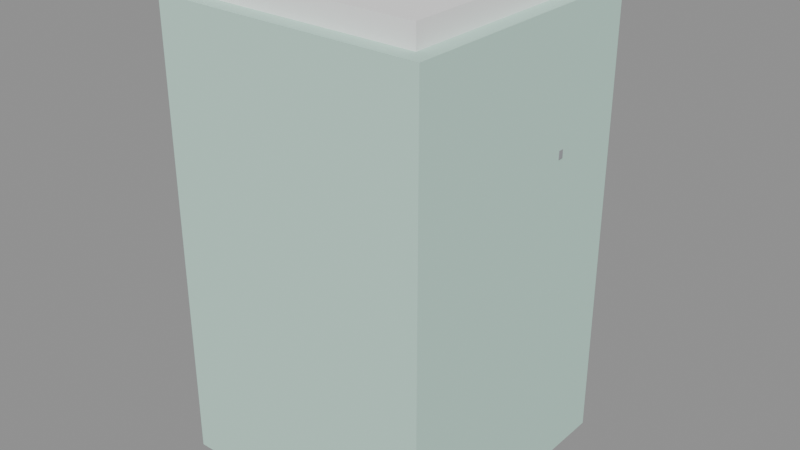 # Source: ELETRO_GELADEIRA2_v01.blend  (saved by Blender 4.2.66; exported with 4.5.12 LTS)
import bpy
from mathutils import Matrix  # noqa: F401  (used for matrix-valued properties, if any)

bpy.ops.wm.read_factory_settings(use_empty=True)
scene = bpy.context.scene
scene.name = 'Scene'

# ---- materials (node trees are filled in below, after node groups)
mat_polyroom_pbr = bpy.data.materials.new('Polyroom_PBR')

# ---- material node trees
mat_polyroom_pbr.use_nodes = True; mat_polyroom_pbr.node_tree.nodes.clear()
_N = mat_polyroom_pbr.node_tree.nodes; _L = mat_polyroom_pbr.node_tree.links
n0 = _N.new('ShaderNodeOutputMaterial'); n0.name = 'Material Output'; n0.location = (0, 0)
n1 = _N.new('ShaderNodeBsdfPrincipled'); n1.name = 'Principled BSDF'; n1.location = (0, 0)
n1.inputs[2].default_value = 0.8
n2 = _N.new('ShaderNodeVertexColor'); n2.name = 'Color Attribute'; n2.location = (0, 0)
n2.layer_name = 'Color'
_L.new(n2.outputs[0], n1.inputs[0])
_L.new(n1.outputs[0], n0.inputs[0])
n0.is_active_output = True

# ---- meshes
me_eletro_geladeira2_v01 = bpy.data.meshes.new('ELETRO_GELADEIRA2_v01')
me_eletro_geladeira2_v01.from_pydata([(-0.25, -0.25, 0.02), (-0.25, -0.25, 0.86), (-0.25, 0.25, 0.02), (-0.25, 0.25, 0.86), (0.25, -0.25, 0.02), (0.25, -0.25, 0.86), (0.25, 0.25, 0.02), (0.25, 0.25, 0.86), (-0.251, 0.095, 0.6125), (-0.251, 0.095, 0.6275), (-0.251, 0.105, 0.6125), (-0.251, 0.105, 0.6275), (0.251, 0.095, 0.6125), (0.251, 0.095, 0.6275), (0.251, 0.105, 0.6125), (0.251, 0.105, 0.6275), (0.16, 0.245, 0.4), (0.16, 0.245, 0.7), (0.16, 0.275, 0.4), (0.16, 0.275, 0.7), (0.2, 0.245, 0.4), (0.2, 0.245, 0.7), (0.2, 0.275, 0.4), (0.2, 0.275, 0.7), (-0.05, 0.245, 0.69), (-0.05, 0.245, 0.75), (-0.05, 0.265, 0.69), (-0.05, 0.265, 0.75), (0.05, 0.245, 0.69), (0.05, 0.245, 0.75), (0.05, 0.265, 0.69), (0.05, 0.265, 0.75), (-0.22, -0.22, 0.86), (-0.22, -0.22, 0.9), (-0.22, 0.22, 0.86), (-0.22, 0.22, 0.9), (0.22, -0.22, 0.86), (0.22, -0.22, 0.9), (0.22, 0.22, 0.86), (0.22, 0.22, 0.9), (-0.225, -0.225, 0.0), (-0.225, -0.225, 0.04), (-0.225, -0.175, 0.0), (-0.225, -0.175, 0.04), (-0.175, -0.225, 0.0), (-0.175, -0.225, 0.04), (-0.175, -0.175, 0.0), (-0.175, -0.175, 0.04), (0.175, -0.225, 0.0), (0.175, -0.225, 0.04), (0.175, -0.175, 0.0), (0.175, -0.175, 0.04), (0.225, -0.225, 0.0), (0.225, -0.225, 0.04), (0.225, -0.175, 0.0), (0.225, -0.175, 0.04), (-0.225, 0.175, 0.0), (-0.225, 0.175, 0.04), (-0.225, 0.225, 0.0), (-0.225, 0.225, 0.04), (-0.175, 0.175, 0.0), (-0.175, 0.175, 0.04), (-0.175, 0.225, 0.0), (-0.175, 0.225, 0.04), (0.175, 0.175, 0.0), (0.175, 0.175, 0.04), (0.175, 0.225, 0.0), (0.175, 0.225, 0.04), (0.225, 0.175, 0.0), (0.225, 0.175, 0.04), (0.225, 0.225, 0.0), (0.225, 0.225, 0.04)], [], [(0, 1, 3, 2), (2, 3, 7, 6), (6, 7, 5, 4), (4, 5, 1, 0), (2, 6, 4, 0), (7, 3, 1, 5), (8, 9, 11, 10), (10, 11, 15, 14), (14, 15, 13, 12), (12, 13, 9, 8), (10, 14, 12, 8), (15, 11, 9, 13), (16, 17, 19, 18), (18, 19, 23, 22), (22, 23, 21, 20), (20, 21, 17, 16), (18, 22, 20, 16), (23, 19, 17, 21), (24, 25, 27, 26), (26, 27, 31, 30), (30, 31, 29, 28), (28, 29, 25, 24), (26, 30, 28, 24), (31, 27, 25, 29), (32, 33, 35, 34), (34, 35, 39, 38), (38, 39, 37, 36), (36, 37, 33, 32), (34, 38, 36, 32), (39, 35, 33, 37), (40, 41, 43, 42), (42, 43, 47, 46), (46, 47, 45, 44), (44, 45, 41, 40), (42, 46, 44, 40), (47, 43, 41, 45), (48, 49, 51, 50), (50, 51, 55, 54), (54, 55, 53, 52), (52, 53, 49, 48), (50, 54, 52, 48), (55, 51, 49, 53), (56, 57, 59, 58), (58, 59, 63, 62), (62, 63, 61, 60), (60, 61, 57, 56), (58, 62, 60, 56), (63, 59, 57, 61), (64, 65, 67, 66), (66, 67, 71, 70), (70, 71, 69, 68), (68, 69, 65, 64), (66, 70, 68, 64), (71, 67, 65, 69)])
_uv = me_eletro_geladeira2_v01.uv_layers.new(name='UVMap')
_uv.uv.foreach_set('vector', [0.007766, 0.4577, 0.007766, 0.007766, 0.2756, 0.007766, 0.2756, 0.4577, 0.2911, 0.4577, 0.2911, 0.007766, 0.5589, 0.007766, 0.5589, 0.4577, 0.5745, 0.4577, 0.5745, 0.007766, 0.8423, 0.007766, 0.8423, 0.4577, 0.007766, 0.9231, 0.007766, 0.4732, 0.2756, 0.4732, 0.2756, 0.9231, 0.5589, 0.4732, 0.5589, 0.741, 0.2911, 0.741, 0.2911, 0.4732, 0.8423, 0.4732, 0.8423, 0.741, 0.5745, 0.741, 0.5745, 0.4732, 0.8305, 0.9028, 0.8305, 0.8948, 0.8358, 0.8948, 0.8358, 0.9028, 0.9028, 0.5279, 0.8948, 0.5279, 0.8948, 0.259, 0.9028, 0.259, 0.9317, 0.2343, 0.9317, 0.2263, 0.9371, 0.2263, 0.9371, 0.2343, 0.9028, 0.8123, 0.8948, 0.8123, 0.8948, 0.5434, 0.9028, 0.5434, 0.9237, 0.259, 0.9237, 0.5279, 0.9183, 0.5279, 0.9183, 0.259, 0.9237, 0.5434, 0.9237, 0.8123, 0.9183, 0.8123, 0.9183, 0.5434, 0.9317, 0.1685, 0.9317, 0.007766, 0.9478, 0.007766, 0.9478, 0.1685, 0.7935, 0.9172, 0.7935, 0.7566, 0.8149, 0.7566, 0.8149, 0.9172, 0.9392, 0.4197, 0.9392, 0.259, 0.9553, 0.259, 0.9553, 0.4197, 0.8578, 0.9221, 0.8578, 0.7614, 0.8792, 0.7614, 0.8792, 0.9221, 0.9869, 0.259, 0.9869, 0.2804, 0.9708, 0.2804, 0.9708, 0.259, 0.9869, 0.2959, 0.9869, 0.3174, 0.9708, 0.3174, 0.9708, 0.2959, 0.2563, 0.9708, 0.2563, 0.9387, 0.267, 0.9387, 0.267, 0.9708, 0.9269, 0.8814, 0.8948, 0.8814, 0.8948, 0.8278, 0.9269, 0.8278, 0.9633, 0.1668, 0.9633, 0.1347, 0.974, 0.1347, 0.974, 0.1668, 0.9269, 0.9505, 0.8948, 0.9505, 0.8948, 0.8969, 0.9269, 0.8969, 0.8412, 0.7566, 0.8412, 0.8101, 0.8305, 0.8101, 0.8305, 0.7566, 0.8412, 0.8257, 0.8412, 0.8792, 0.8305, 0.8792, 0.8305, 0.8257, 0.8792, 0.2434, 0.8578, 0.2434, 0.8578, 0.007766, 0.8792, 0.007766, 0.8792, 0.4946, 0.8578, 0.4946, 0.8578, 0.259, 0.8792, 0.259, 0.8792, 0.7458, 0.8578, 0.7458, 0.8578, 0.5102, 0.8792, 0.5102, 0.9162, 0.2434, 0.8948, 0.2434, 0.8948, 0.007766, 0.9162, 0.007766, 0.5268, 0.7566, 0.5268, 0.9922, 0.2911, 0.9922, 0.2911, 0.7566, 0.778, 0.7566, 0.778, 0.9922, 0.5423, 0.9922, 0.5423, 0.7566, 0.9606, 0.462, 0.9392, 0.462, 0.9392, 0.4352, 0.9606, 0.4352, 0.9606, 0.5043, 0.9392, 0.5043, 0.9392, 0.4775, 0.9606, 0.4775, 0.9606, 0.5466, 0.9392, 0.5466, 0.9392, 0.5198, 0.9606, 0.5198, 0.9606, 0.5889, 0.9392, 0.5889, 0.9392, 0.5621, 0.9606, 0.5621, 0.9585, 0.184, 0.9585, 0.2108, 0.9317, 0.2108, 0.9317, 0.184, 0.8203, 0.9328, 0.8203, 0.9596, 0.7935, 0.9596, 0.7935, 0.9328, 0.9606, 0.6312, 0.9392, 0.6312, 0.9392, 0.6044, 0.9606, 0.6044, 0.9606, 0.6735, 0.9392, 0.6735, 0.9392, 0.6468, 0.9606, 0.6468, 0.9606, 0.7159, 0.9392, 0.7159, 0.9392, 0.6891, 0.9606, 0.6891, 0.9606, 0.7582, 0.9392, 0.7582, 0.9392, 0.7314, 0.9606, 0.7314, 0.8792, 0.9376, 0.8792, 0.9644, 0.8524, 0.9644, 0.8524, 0.9376, 0.03455, 0.9387, 0.03455, 0.9655, 0.007766, 0.9655, 0.007766, 0.9387, 0.9606, 0.8005, 0.9392, 0.8005, 0.9392, 0.7737, 0.9606, 0.7737, 0.9638, 0.8546, 0.9424, 0.8546, 0.9424, 0.8278, 0.9638, 0.8278, 0.9638, 0.9237, 0.9424, 0.9237, 0.9424, 0.8969, 0.9638, 0.8969, 0.2408, 0.9655, 0.2193, 0.9655, 0.2193, 0.9387, 0.2408, 0.9387, 0.07686, 0.9387, 0.07686, 0.9655, 0.05008, 0.9655, 0.05008, 0.9387, 0.1192, 0.9387, 0.1192, 0.9655, 0.09239, 0.9655, 0.09239, 0.9387, 0.9638, 0.966, 0.9424, 0.966, 0.9424, 0.9392, 0.9638, 0.9392, 0.9847, 0.03455, 0.9633, 0.03455, 0.9633, 0.007766, 0.9847, 0.007766, 0.9847, 0.07686, 0.9633, 0.07686, 0.9633, 0.05008, 0.9847, 0.05008, 0.9847, 0.1192, 0.9633, 0.1192, 0.9633, 0.09239, 0.9847, 0.09239, 0.1615, 0.9387, 0.1615, 0.9655, 0.1347, 0.9655, 0.1347, 0.9387, 0.2038, 0.9387, 0.2038, 0.9655, 0.177, 0.9655, 0.177, 0.9387])
_ca = me_eletro_geladeira2_v01.color_attributes.new('Color', 'FLOAT_COLOR', 'POINT')
_ca.data.foreach_set('color', [0.55, 0.8, 0.7, 1.0, 0.55, 0.8, 0.7, 1.0, 0.55, 0.8, 0.7, 1.0, 0.55, 0.8, 0.7, 1.0, 0.55, 0.8, 0.7, 1.0, 0.55, 0.8, 0.7, 1.0, 0.55, 0.8, 0.7, 1.0, 0.55, 0.8, 0.7, 1.0, 0.35, 0.36, 0.38, 1.0, 0.35, 0.36, 0.38, 1.0, 0.35, 0.36, 0.38, 1.0, 0.35, 0.36, 0.38, 1.0, 0.35, 0.36, 0.38, 1.0, 0.35, 0.36, 0.38, 1.0, 0.35, 0.36, 0.38, 1.0, 0.35, 0.36, 0.38, 1.0, 0.35, 0.36, 0.38, 1.0, 0.35, 0.36, 0.38, 1.0, 0.35, 0.36, 0.38, 1.0, 0.35, 0.36, 0.38, 1.0, 0.35, 0.36, 0.38, 1.0, 0.35, 0.36, 0.38, 1.0, 0.35, 0.36, 0.38, 1.0, 0.35, 0.36, 0.38, 1.0, 0.95, 0.95, 0.95, 1.0, 0.95, 0.95, 0.95, 1.0, 0.95, 0.95, 0.95, 1.0, 0.95, 0.95, 0.95, 1.0, 0.95, 0.95, 0.95, 1.0, 0.95, 0.95, 0.95, 1.0, 0.95, 0.95, 0.95, 1.0, 0.95, 0.95, 0.95, 1.0, 0.95, 0.95, 0.95, 1.0, 0.95, 0.95, 0.95, 1.0, 0.95, 0.95, 0.95, 1.0, 0.95, 0.95, 0.95, 1.0, 0.95, 0.95, 0.95, 1.0, 0.95, 0.95, 0.95, 1.0, 0.95, 0.95, 0.95, 1.0, 0.95, 0.95, 0.95, 1.0, 0.16, 0.16, 0.18, 1.0, 0.16, 0.16, 0.18, 1.0, 0.16, 0.16, 0.18, 1.0, 0.16, 0.16, 0.18, 1.0, 0.16, 0.16, 0.18, 1.0, 0.16, 0.16, 0.18, 1.0, 0.16, 0.16, 0.18, 1.0, 0.16, 0.16, 0.18, 1.0, 0.16, 0.16, 0.18, 1.0, 0.16, 0.16, 0.18, 1.0, 0.16, 0.16, 0.18, 1.0, 0.16, 0.16, 0.18, 1.0, 0.16, 0.16, 0.18, 1.0, 0.16, 0.16, 0.18, 1.0, 0.16, 0.16, 0.18, 1.0, 0.16, 0.16, 0.18, 1.0, 0.16, 0.16, 0.18, 1.0, 0.16, 0.16, 0.18, 1.0, 0.16, 0.16, 0.18, 1.0, 0.16, 0.16, 0.18, 1.0, 0.16, 0.16, 0.18, 1.0, 0.16, 0.16, 0.18, 1.0, 0.16, 0.16, 0.18, 1.0, 0.16, 0.16, 0.18, 1.0, 0.16, 0.16, 0.18, 1.0, 0.16, 0.16, 0.18, 1.0, 0.16, 0.16, 0.18, 1.0, 0.16, 0.16, 0.18, 1.0, 0.16, 0.16, 0.18, 1.0, 0.16, 0.16, 0.18, 1.0, 0.16, 0.16, 0.18, 1.0, 0.16, 0.16, 0.18, 1.0])
me_eletro_geladeira2_v01.materials.append(mat_polyroom_pbr)
me_eletro_geladeira2_v01.update()

# ---- objects
ob_eletro_geladeira2_v01 = bpy.data.objects.new('ELETRO_GELADEIRA2_v01', me_eletro_geladeira2_v01)

# ---- transforms, parenting, visibility, modifiers, constraints
ob_eletro_geladeira2_v01.location = (0.0, 0.0, 0.0)

# ---- collection membership
scene.collection.objects.link(ob_eletro_geladeira2_v01)

# ---- scene / render settings (as saved in the file)
scene.frame_start = 1; scene.frame_end = 250; scene.frame_set(1)
scene.render.engine = 'BLENDER_EEVEE_NEXT'
bpy.context.view_layer.update()

# ---- added for rendering (the .blend has no active camera and no usable light): camera, sun + grey world if the file has none
cam_auto = bpy.data.cameras.new('AutoCamera')
cam_auto.lens = 50.0
cam_auto.sensor_width = 36.0
cam_auto.clip_end = 1000.0
ob_auto_camera = bpy.data.objects.new('AutoCamera', cam_auto)
scene.collection.objects.link(ob_auto_camera)
ob_auto_camera.location = (1.07008, -1.27159, 1.30606)
ob_auto_camera.rotation_euler = (1.09748, -7.21219e-08, 0.694738)
scene.camera = ob_auto_camera
light_auto_sun = bpy.data.lights.new('AutoSun', 'SUN')
light_auto_sun.energy = 3.0
light_auto_sun.angle = 0.0523599
ob_auto_sun = bpy.data.objects.new('AutoSun', light_auto_sun)
scene.collection.objects.link(ob_auto_sun)
ob_auto_sun.rotation_euler = (0.872665, 0.174533, 0.523599)
if scene.world is None:
    world_auto = bpy.data.worlds.new('AutoWorld')
    world_auto.color = (0.3, 0.3, 0.3)
    scene.world = world_auto
bpy.context.view_layer.update()
